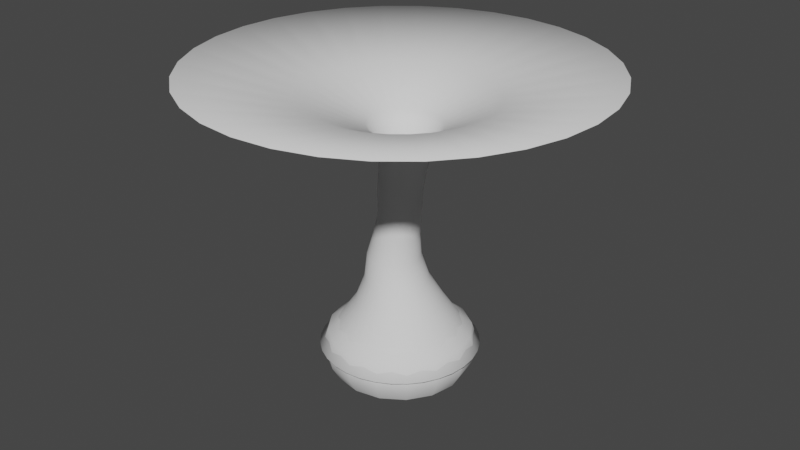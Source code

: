 # Source: TornadoMesh2.blend  (saved by Blender 3.5.10; exported with 4.5.12 LTS)
import bpy
from mathutils import Matrix  # noqa: F401  (used for matrix-valued properties, if any)

bpy.ops.wm.read_factory_settings(use_empty=True)
scene = bpy.context.scene
scene.name = 'Scene'

# ---- collections
col_collection = bpy.data.collections.new('Collection'); scene.collection.children.link(col_collection)

# ---- world
world_world = bpy.data.worlds.new('World'); scene.world = world_world
world_world.use_nodes = True; world_world.node_tree.nodes.clear()
_N = world_world.node_tree.nodes; _L = world_world.node_tree.links
n0 = _N.new('ShaderNodeOutputWorld'); n0.name = 'World Output'; n0.location = (300, 300)
n1 = _N.new('ShaderNodeBackground'); n1.name = 'Background'; n1.location = (10, 300)
n1.inputs[0].default_value = (0.05088, 0.05088, 0.05088, 1.0)
_L.new(n1.outputs[0], n0.inputs[0])
n0.is_active_output = True
world_world.color = (0.05088, 0.05088, 0.05088)
world_world.use_sun_shadow = False
world_world.sun_shadow_jitter_overblur = 0.0

# ---- meshes
me_cylinder = bpy.data.meshes.new('Cylinder')
me_cylinder.from_pydata([(-2.506e-08, 3.119, -0.001557), (-5.052e-08, 7.893, 11.0), (0.6085, 3.059, -0.001557), (1.54, 7.741, 11.0), (1.194, 2.882, -0.001557), (3.02, 7.292, 11.0), (1.733, 2.594, -0.001557), (4.385, 6.563, 11.0), (2.206, 2.206, -0.001557), (5.581, 5.581, 11.0), (2.594, 1.733, -0.001557), (6.563, 4.385, 11.0), (2.882, 1.194, -0.001557), (7.292, 3.02, 11.0), (3.059, 0.6085, -0.001557), (7.741, 1.54, 11.0), (3.119, -3.211e-08, -0.001557), (7.893, -1.49e-08, 11.0), (3.059, -0.6085, -0.001557), (7.741, -1.54, 11.0), (2.882, -1.194, -0.001557), (7.292, -3.02, 11.0), (2.594, -1.733, -0.001557), (6.563, -4.385, 11.0), (2.206, -2.206, -0.001557), (5.581, -5.581, 11.0), (1.733, -2.594, -0.001557), (4.385, -6.563, 11.0), (1.194, -2.882, -0.001557), (3.02, -7.292, 11.0), (0.6085, -3.059, -0.001557), (1.54, -7.741, 11.0), (-2.506e-08, -3.119, -0.001557), (-5.052e-08, -7.893, 11.0), (-0.6085, -3.059, -0.001557), (-1.54, -7.741, 11.0), (-1.194, -2.882, -0.001557), (-3.02, -7.292, 11.0), (-1.733, -2.594, -0.001557), (-4.385, -6.563, 11.0), (-2.206, -2.206, -0.001557), (-5.581, -5.581, 11.0), (-2.594, -1.733, -0.001557), (-6.563, -4.385, 11.0), (-2.882, -1.194, -0.001557), (-7.292, -3.02, 11.0), (-3.059, -0.6085, -0.001557), (-7.741, -1.54, 11.0), (-3.119, -3.211e-08, -0.001557), (-7.893, -1.49e-08, 11.0), (-3.059, 0.6085, -0.001557), (-7.741, 1.54, 11.0), (-2.882, 1.194, -0.001557), (-7.292, 3.02, 11.0), (-2.594, 1.733, -0.001557), (-6.563, 4.385, 11.0), (-2.206, 2.206, -0.001557), (-5.581, 5.581, 11.0), (-1.733, 2.594, -0.001557), (-4.385, 6.563, 11.0), (-1.194, 2.882, -0.001557), (-3.02, 7.292, 11.0), (-0.6085, 3.059, -0.001557), (-1.54, 7.741, 11.0), (-0.1499, 1.245, 2.75), (-0.002279, 0.8182, 5.5), (0.263, 1.0, 8.25), (0.458, 0.9808, 8.25), (0.1573, 0.8025, 5.5), (0.09295, 1.221, 2.75), (0.6456, 0.9239, 8.25), (0.3108, 0.7559, 5.5), (0.3265, 1.15, 2.75), (0.8185, 0.8315, 8.25), (0.4523, 0.6803, 5.5), (0.5417, 1.035, 2.75), (0.9701, 0.7071, 8.25), (0.5763, 0.5785, 5.5), (0.7304, 0.8803, 2.75), (1.094, 0.5556, 8.25), (0.678, 0.4546, 5.5), (0.8852, 0.6917, 2.75), (1.187, 0.3827, 8.25), (0.7536, 0.3131, 5.5), (1.0, 0.4764, 2.75), (1.244, 0.1951, 8.25), (0.8002, 0.1596, 5.5), (1.071, 0.2429, 2.75), (1.263, 0.0, 8.25), (0.8159, 2.709e-09, 5.5), (1.095, -3.651e-09, 2.75), (1.244, -0.1951, 8.25), (0.8002, -0.1596, 5.5), (1.071, -0.2429, 2.75), (1.187, -0.3827, 8.25), (0.7536, -0.3131, 5.5), (1.0, -0.4764, 2.75), (1.094, -0.5556, 8.25), (0.678, -0.4546, 5.5), (0.8852, -0.6917, 2.75), (0.9701, -0.7071, 8.25), (0.5763, -0.5785, 5.5), (0.7304, -0.8803, 2.75), (0.8185, -0.8315, 8.25), (0.4523, -0.6803, 5.5), (0.5417, -1.035, 2.75), (0.6456, -0.9239, 8.25), (0.3108, -0.7559, 5.5), (0.3265, -1.15, 2.75), (0.458, -0.9808, 8.25), (0.1573, -0.8025, 5.5), (0.09295, -1.221, 2.75), (0.263, -1.0, 8.25), (-0.002279, -0.8182, 5.5), (-0.1499, -1.245, 2.75), (0.06786, -0.9808, 8.25), (-0.1619, -0.8025, 5.5), (-0.3928, -1.221, 2.75), (-0.1197, -0.9239, 8.25), (-0.3154, -0.7559, 5.5), (-0.6264, -1.15, 2.75), (-0.2926, -0.8315, 8.25), (-0.4568, -0.6803, 5.5), (-0.8416, -1.035, 2.75), (-0.4442, -0.7071, 8.25), (-0.5808, -0.5785, 5.5), (-1.03, -0.8803, 2.75), (-0.5685, -0.5556, 8.25), (-0.6826, -0.4546, 5.5), (-1.185, -0.6917, 2.75), (-0.6609, -0.3827, 8.25), (-0.7582, -0.3131, 5.5), (-1.3, -0.4764, 2.75), (-0.7178, -0.1951, 8.25), (-0.8047, -0.1596, 5.5), (-1.371, -0.2429, 2.75), (-0.737, 0.0, 8.25), (-0.8205, 2.709e-09, 5.5), (-1.395, -3.651e-09, 2.75), (-0.7178, 0.1951, 8.25), (-0.8047, 0.1596, 5.5), (-1.371, 0.2429, 2.75), (-0.6609, 0.3827, 8.25), (-0.7582, 0.3131, 5.5), (-1.3, 0.4764, 2.75), (-0.5685, 0.5556, 8.25), (-0.6826, 0.4546, 5.5), (-1.185, 0.6917, 2.75), (-0.4442, 0.7071, 8.25), (-0.5808, 0.5785, 5.5), (-1.03, 0.8803, 2.75), (-0.2926, 0.8315, 8.25), (-0.4568, 0.6803, 5.5), (-0.8416, 1.035, 2.75), (-0.1197, 0.9239, 8.25), (-0.3154, 0.7559, 5.5), (-0.6264, 1.15, 2.75), (0.06786, 0.9808, 8.25), (-0.1619, 0.8025, 5.5), (-0.3928, 1.221, 2.75), (0.1591, 1.402, 9.027), (0.0002811, 3.647, 10.08), (0.7117, 3.577, 10.08), (0.4361, 1.386, 9.018), (1.396, 3.369, 10.08), (0.7054, 1.314, 9.012), (2.026, 3.032, 10.08), (0.9586, 1.191, 9.004), (2.579, 2.579, 10.08), (1.185, 1.021, 8.995), (3.032, 2.026, 10.08), (1.373, 0.807, 8.989), (3.369, 1.396, 10.08), (1.514, 0.5584, 8.984), (3.577, 0.7115, 10.08), (1.601, 0.2855, 8.981), (3.647, -3.7e-08, 10.08), (1.631, -8.523e-09, 8.98), (3.577, -0.7115, 10.08), (1.601, -0.2855, 8.981), (3.369, -1.396, 10.08), (1.514, -0.5584, 8.984), (3.032, -2.026, 10.08), (1.373, -0.807, 8.989), (2.579, -2.579, 10.08), (1.185, -1.021, 8.995), (2.026, -3.032, 10.08), (0.9586, -1.191, 9.004), (1.396, -3.369, 10.08), (0.7054, -1.314, 9.012), (0.7117, -3.577, 10.08), (0.4361, -1.386, 9.018), (0.0002811, -3.647, 10.08), (0.1591, -1.402, 9.027), (-0.7112, -3.577, 10.08), (-0.1134, -1.362, 9.037), (-1.395, -3.369, 10.08), (-0.3699, -1.269, 9.048), (-2.026, -3.032, 10.08), (-0.6001, -1.129, 9.06), (-2.578, -2.579, 10.08), (-0.7992, -0.9519, 9.069), (-3.032, -2.026, 10.08), (-0.9607, -0.7433, 9.075), (-3.369, -1.396, 10.08), (-1.079, -0.5097, 9.08), (-3.576, -0.7115, 10.08), (-1.152, -0.2591, 9.083), (-3.647, -3.7e-08, 10.08), (-1.176, -6.668e-09, 9.084), (-3.576, 0.7115, 10.08), (-1.152, 0.2591, 9.083), (-3.369, 1.396, 10.08), (-1.079, 0.5097, 9.08), (-3.032, 2.026, 10.08), (-0.9607, 0.7433, 9.075), (-2.578, 2.579, 10.08), (-0.7992, 0.9519, 9.069), (-2.026, 3.032, 10.08), (-0.6001, 1.129, 9.06), (-1.395, 3.369, 10.08), (-0.3699, 1.269, 9.048), (-0.7112, 3.577, 10.08), (-0.1134, 1.362, 9.037), (0.005114, 0.8441, 6.47), (0.1311, 0.8847, 7.28), (0.3037, 0.8677, 7.28), (0.1698, 0.8278, 6.47), (0.4696, 0.8173, 7.28), (0.3281, 0.7798, 6.47), (0.6226, 0.7356, 7.28), (0.474, 0.7018, 6.47), (0.7566, 0.6256, 7.28), (0.6019, 0.5968, 6.47), (0.8667, 0.4915, 7.28), (0.7069, 0.4689, 6.47), (0.9484, 0.3386, 7.28), (0.7849, 0.323, 6.47), (0.9988, 0.1726, 7.28), (0.8329, 0.1647, 6.47), (1.016, 2.148e-10, 7.28), (0.8492, 2.206e-12, 6.47), (0.9988, -0.1726, 7.28), (0.8329, -0.1647, 6.47), (0.9484, -0.3386, 7.28), (0.7849, -0.323, 6.47), (0.8667, -0.4915, 7.28), (0.7069, -0.4689, 6.47), (0.7566, -0.6256, 7.28), (0.6019, -0.5968, 6.47), (0.6226, -0.7356, 7.28), (0.474, -0.7018, 6.47), (0.4696, -0.8173, 7.28), (0.3281, -0.7798, 6.47), (0.3037, -0.8677, 7.28), (0.1698, -0.8278, 6.47), (0.1311, -0.8847, 7.28), (0.005114, -0.8441, 6.47), (-0.04152, -0.8677, 7.28), (-0.1596, -0.8278, 6.47), (-0.2075, -0.8173, 7.28), (-0.3179, -0.7798, 6.47), (-0.3604, -0.7356, 7.28), (-0.4638, -0.7018, 6.47), (-0.4945, -0.6256, 7.28), (-0.5917, -0.5968, 6.47), (-0.6045, -0.4915, 7.28), (-0.6967, -0.4689, 6.47), (-0.6863, -0.3386, 7.28), (-0.7747, -0.323, 6.47), (-0.7366, -0.1726, 7.28), (-0.8227, -0.1647, 6.47), (-0.7536, 2.148e-10, 7.28), (-0.8389, 2.206e-12, 6.47), (-0.7366, 0.1726, 7.28), (-0.8227, 0.1647, 6.47), (-0.6863, 0.3386, 7.28), (-0.7747, 0.323, 6.47), (-0.6045, 0.4915, 7.28), (-0.6967, 0.4689, 6.47), (-0.4945, 0.6256, 7.28), (-0.5917, 0.5968, 6.47), (-0.3604, 0.7356, 7.28), (-0.4638, 0.7018, 6.47), (-0.2075, 0.8173, 7.28), (-0.3179, 0.7798, 6.47), (-0.04152, 0.8677, 7.28), (-0.1596, 0.8278, 6.47), (-0.2849, 1.036, 3.667), (-0.1523, 0.8847, 4.583), (0.02026, 0.8677, 4.583), (-0.08268, 1.016, 3.667), (0.1862, 0.8174, 4.583), (0.1117, 0.9575, 3.667), (0.3392, 0.7356, 4.583), (0.2909, 0.8617, 3.667), (0.4733, 0.6256, 4.583), (0.4479, 0.7328, 3.667), (0.5833, 0.4915, 4.583), (0.5768, 0.5758, 3.667), (0.665, 0.3386, 4.583), (0.6726, 0.3966, 3.667), (0.7154, 0.1726, 4.583), (0.7316, 0.2022, 3.667), (0.7324, 1.743e-09, 4.583), (0.7515, 1.381e-09, 3.667), (0.7154, -0.1726, 4.583), (0.7316, -0.2022, 3.667), (0.665, -0.3386, 4.583), (0.6726, -0.3966, 3.667), (0.5833, -0.4915, 4.583), (0.5768, -0.5758, 3.667), (0.4733, -0.6256, 4.583), (0.4479, -0.7328, 3.667), (0.3392, -0.7356, 4.583), (0.2909, -0.8617, 3.667), (0.1862, -0.8174, 4.583), (0.1117, -0.9575, 3.667), (0.02026, -0.8677, 4.583), (-0.08268, -1.016, 3.667), (-0.1523, -0.8847, 4.583), (-0.2849, -1.036, 3.667), (-0.3249, -0.8677, 4.583), (-0.487, -1.016, 3.667), (-0.4909, -0.8174, 4.583), (-0.6815, -0.9575, 3.667), (-0.6439, -0.7356, 4.583), (-0.8606, -0.8617, 3.667), (-0.7779, -0.6256, 4.583), (-1.018, -0.7328, 3.667), (-0.888, -0.4915, 4.583), (-1.147, -0.5758, 3.667), (-0.9697, -0.3386, 4.583), (-1.242, -0.3966, 3.667), (-1.02, -0.1726, 4.583), (-1.301, -0.2022, 3.667), (-1.037, 1.743e-09, 4.583), (-1.321, 1.381e-09, 3.667), (-1.02, 0.1726, 4.583), (-1.301, 0.2022, 3.667), (-0.9697, 0.3386, 4.583), (-1.242, 0.3966, 3.667), (-0.888, 0.4915, 4.583), (-1.147, 0.5758, 3.667), (-0.7779, 0.6256, 4.583), (-1.018, 0.7328, 3.667), (-0.6439, 0.7356, 4.583), (-0.8606, 0.8617, 3.667), (-0.4909, 0.8174, 4.583), (-0.6815, 0.9575, 3.667), (-0.3249, 0.8677, 4.583), (-0.487, 1.016, 3.667), (0.3341, 1.68, 1.835), (0.4531, 2.278, 0.929), (0.6554, 1.582, 1.835), (0.8888, 2.146, 0.929), (0.9515, 1.424, 1.835), (1.29, 1.931, 0.929), (1.211, 1.211, 1.835), (1.642, 1.642, 0.929), (1.424, 0.9515, 1.835), (1.931, 1.29, 0.929), (1.582, 0.6554, 1.835), (2.146, 0.8888, 0.929), (1.68, 0.3341, 1.835), (2.278, 0.4531, 0.929), (1.713, -1.032e-08, 1.835), (2.322, -2.021e-08, 0.929), (1.68, -0.3341, 1.835), (2.278, -0.4531, 0.929), (1.582, -0.6554, 1.835), (2.146, -0.8888, 0.929), (1.424, -0.9515, 1.835), (1.931, -1.29, 0.929), (1.211, -1.211, 1.835), (1.642, -1.642, 0.929), (0.9515, -1.424, 1.835), (1.29, -1.931, 0.929), (0.6554, -1.582, 1.835), (0.8888, -2.146, 0.929), (0.3341, -1.68, 1.835), (0.4531, -2.278, 0.929), (-1.187e-08, -1.713, 1.835), (-1.838e-08, -2.322, 0.929), (-0.3341, -1.68, 1.835), (-0.4531, -2.278, 0.929), (-0.6554, -1.582, 1.835), (-0.8888, -2.146, 0.929), (-0.9515, -1.424, 1.835), (-1.29, -1.931, 0.929), (-1.211, -1.211, 1.835), (-1.642, -1.642, 0.929), (-1.424, -0.9515, 1.835), (-1.931, -1.29, 0.929), (-1.582, -0.6554, 1.835), (-2.146, -0.8888, 0.929), (-1.68, -0.3341, 1.835), (-2.278, -0.4531, 0.929), (-1.713, -1.032e-08, 1.835), (-2.322, -2.021e-08, 0.929), (-1.68, 0.3341, 1.835), (-2.278, 0.4531, 0.929), (-1.582, 0.6554, 1.835), (-2.146, 0.8888, 0.929), (-1.424, 0.9515, 1.835), (-1.931, 1.29, 0.929), (-1.211, 1.211, 1.835), (-1.642, 1.642, 0.929), (-0.9515, 1.424, 1.835), (-1.29, 1.931, 0.929), (-0.6554, 1.582, 1.835), (-0.8888, 2.146, 0.929), (-0.3341, 1.68, 1.835), (-0.4531, 2.278, 0.929), (-1.838e-08, 2.322, 0.929), (-1.187e-08, 1.713, 1.835)], [], [(161, 1, 3, 162), (162, 3, 5, 164), (164, 5, 7, 166), (166, 7, 9, 168), (168, 9, 11, 170), (170, 11, 13, 172), (172, 13, 15, 174), (174, 15, 17, 176), (176, 17, 19, 178), (178, 19, 21, 180), (180, 21, 23, 182), (182, 23, 25, 184), (184, 25, 27, 186), (186, 27, 29, 188), (188, 29, 31, 190), (190, 31, 33, 192), (192, 33, 35, 194), (194, 35, 37, 196), (196, 37, 39, 198), (198, 39, 41, 200), (200, 41, 43, 202), (202, 43, 45, 204), (204, 45, 47, 206), (206, 47, 49, 208), (208, 49, 51, 210), (210, 51, 53, 212), (212, 53, 55, 214), (214, 55, 57, 216), (216, 57, 59, 218), (218, 59, 61, 220), (220, 61, 63, 222), (222, 63, 1, 161), (412, 159, 64, 415), (350, 158, 65, 289), (286, 157, 66, 225), (410, 156, 159, 412), (348, 155, 158, 350), (284, 154, 157, 286), (408, 153, 156, 410), (346, 152, 155, 348), (282, 151, 154, 284), (406, 150, 153, 408), (344, 149, 152, 346), (280, 148, 151, 282), (404, 147, 150, 406), (342, 146, 149, 344), (278, 145, 148, 280), (402, 144, 147, 404), (340, 143, 146, 342), (276, 142, 145, 278), (400, 141, 144, 402), (338, 140, 143, 340), (274, 139, 142, 276), (398, 138, 141, 400), (336, 137, 140, 338), (272, 136, 139, 274), (396, 135, 138, 398), (334, 134, 137, 336), (270, 133, 136, 272), (394, 132, 135, 396), (332, 131, 134, 334), (268, 130, 133, 270), (392, 129, 132, 394), (330, 128, 131, 332), (266, 127, 130, 268), (390, 126, 129, 392), (328, 125, 128, 330), (264, 124, 127, 266), (388, 123, 126, 390), (326, 122, 125, 328), (262, 121, 124, 264), (386, 120, 123, 388), (324, 119, 122, 326), (260, 118, 121, 262), (384, 117, 120, 386), (322, 116, 119, 324), (258, 115, 118, 260), (382, 114, 117, 384), (320, 113, 116, 322), (256, 112, 115, 258), (380, 111, 114, 382), (318, 110, 113, 320), (254, 109, 112, 256), (378, 108, 111, 380), (316, 107, 110, 318), (252, 106, 109, 254), (376, 105, 108, 378), (314, 104, 107, 316), (250, 103, 106, 252), (374, 102, 105, 376), (312, 101, 104, 314), (248, 100, 103, 250), (372, 99, 102, 374), (310, 98, 101, 312), (246, 97, 100, 248), (370, 96, 99, 372), (308, 95, 98, 310), (244, 94, 97, 246), (368, 93, 96, 370), (306, 92, 95, 308), (242, 91, 94, 244), (366, 90, 93, 368), (304, 89, 92, 306), (240, 88, 91, 242), (364, 87, 90, 366), (302, 86, 89, 304), (238, 85, 88, 240), (362, 84, 87, 364), (300, 83, 86, 302), (236, 82, 85, 238), (360, 81, 84, 362), (298, 80, 83, 300), (234, 79, 82, 236), (358, 78, 81, 360), (296, 77, 80, 298), (232, 76, 79, 234), (356, 75, 78, 358), (294, 74, 77, 296), (230, 73, 76, 232), (354, 72, 75, 356), (292, 71, 74, 294), (228, 70, 73, 230), (352, 69, 72, 354), (290, 68, 71, 292), (226, 67, 70, 228), (415, 64, 69, 352), (289, 65, 68, 290), (225, 66, 67, 226), (157, 223, 160, 66), (223, 222, 161, 160), (154, 221, 223, 157), (221, 220, 222, 223), (151, 219, 221, 154), (219, 218, 220, 221), (148, 217, 219, 151), (217, 216, 218, 219), (145, 215, 217, 148), (215, 214, 216, 217), (142, 213, 215, 145), (213, 212, 214, 215), (139, 211, 213, 142), (211, 210, 212, 213), (136, 209, 211, 139), (209, 208, 210, 211), (133, 207, 209, 136), (207, 206, 208, 209), (130, 205, 207, 133), (205, 204, 206, 207), (127, 203, 205, 130), (203, 202, 204, 205), (124, 201, 203, 127), (201, 200, 202, 203), (121, 199, 201, 124), (199, 198, 200, 201), (118, 197, 199, 121), (197, 196, 198, 199), (115, 195, 197, 118), (195, 194, 196, 197), (112, 193, 195, 115), (193, 192, 194, 195), (109, 191, 193, 112), (191, 190, 192, 193), (106, 189, 191, 109), (189, 188, 190, 191), (103, 187, 189, 106), (187, 186, 188, 189), (100, 185, 187, 103), (185, 184, 186, 187), (97, 183, 185, 100), (183, 182, 184, 185), (94, 181, 183, 97), (181, 180, 182, 183), (91, 179, 181, 94), (179, 178, 180, 181), (88, 177, 179, 91), (177, 176, 178, 179), (85, 175, 177, 88), (175, 174, 176, 177), (82, 173, 175, 85), (173, 172, 174, 175), (79, 171, 173, 82), (171, 170, 172, 173), (76, 169, 171, 79), (169, 168, 170, 171), (73, 167, 169, 76), (167, 166, 168, 169), (70, 165, 167, 73), (165, 164, 166, 167), (67, 163, 165, 70), (163, 162, 164, 165), (66, 160, 163, 67), (160, 161, 162, 163), (65, 224, 227, 68), (224, 225, 226, 227), (68, 227, 229, 71), (227, 226, 228, 229), (71, 229, 231, 74), (229, 228, 230, 231), (74, 231, 233, 77), (231, 230, 232, 233), (77, 233, 235, 80), (233, 232, 234, 235), (80, 235, 237, 83), (235, 234, 236, 237), (83, 237, 239, 86), (237, 236, 238, 239), (86, 239, 241, 89), (239, 238, 240, 241), (89, 241, 243, 92), (241, 240, 242, 243), (92, 243, 245, 95), (243, 242, 244, 245), (95, 245, 247, 98), (245, 244, 246, 247), (98, 247, 249, 101), (247, 246, 248, 249), (101, 249, 251, 104), (249, 248, 250, 251), (104, 251, 253, 107), (251, 250, 252, 253), (107, 253, 255, 110), (253, 252, 254, 255), (110, 255, 257, 113), (255, 254, 256, 257), (113, 257, 259, 116), (257, 256, 258, 259), (116, 259, 261, 119), (259, 258, 260, 261), (119, 261, 263, 122), (261, 260, 262, 263), (122, 263, 265, 125), (263, 262, 264, 265), (125, 265, 267, 128), (265, 264, 266, 267), (128, 267, 269, 131), (267, 266, 268, 269), (131, 269, 271, 134), (269, 268, 270, 271), (134, 271, 273, 137), (271, 270, 272, 273), (137, 273, 275, 140), (273, 272, 274, 275), (140, 275, 277, 143), (275, 274, 276, 277), (143, 277, 279, 146), (277, 276, 278, 279), (146, 279, 281, 149), (279, 278, 280, 281), (149, 281, 283, 152), (281, 280, 282, 283), (152, 283, 285, 155), (283, 282, 284, 285), (155, 285, 287, 158), (285, 284, 286, 287), (158, 287, 224, 65), (287, 286, 225, 224), (64, 288, 291, 69), (288, 289, 290, 291), (69, 291, 293, 72), (291, 290, 292, 293), (72, 293, 295, 75), (293, 292, 294, 295), (75, 295, 297, 78), (295, 294, 296, 297), (78, 297, 299, 81), (297, 296, 298, 299), (81, 299, 301, 84), (299, 298, 300, 301), (84, 301, 303, 87), (301, 300, 302, 303), (87, 303, 305, 90), (303, 302, 304, 305), (90, 305, 307, 93), (305, 304, 306, 307), (93, 307, 309, 96), (307, 306, 308, 309), (96, 309, 311, 99), (309, 308, 310, 311), (99, 311, 313, 102), (311, 310, 312, 313), (102, 313, 315, 105), (313, 312, 314, 315), (105, 315, 317, 108), (315, 314, 316, 317), (108, 317, 319, 111), (317, 316, 318, 319), (111, 319, 321, 114), (319, 318, 320, 321), (114, 321, 323, 117), (321, 320, 322, 323), (117, 323, 325, 120), (323, 322, 324, 325), (120, 325, 327, 123), (325, 324, 326, 327), (123, 327, 329, 126), (327, 326, 328, 329), (126, 329, 331, 129), (329, 328, 330, 331), (129, 331, 333, 132), (331, 330, 332, 333), (132, 333, 335, 135), (333, 332, 334, 335), (135, 335, 337, 138), (335, 334, 336, 337), (138, 337, 339, 141), (337, 336, 338, 339), (141, 339, 341, 144), (339, 338, 340, 341), (144, 341, 343, 147), (341, 340, 342, 343), (147, 343, 345, 150), (343, 342, 344, 345), (150, 345, 347, 153), (345, 344, 346, 347), (153, 347, 349, 156), (347, 346, 348, 349), (156, 349, 351, 159), (349, 348, 350, 351), (159, 351, 288, 64), (351, 350, 289, 288), (0, 414, 353, 2), (414, 415, 352, 353), (2, 353, 355, 4), (353, 352, 354, 355), (4, 355, 357, 6), (355, 354, 356, 357), (6, 357, 359, 8), (357, 356, 358, 359), (8, 359, 361, 10), (359, 358, 360, 361), (10, 361, 363, 12), (361, 360, 362, 363), (12, 363, 365, 14), (363, 362, 364, 365), (14, 365, 367, 16), (365, 364, 366, 367), (16, 367, 369, 18), (367, 366, 368, 369), (18, 369, 371, 20), (369, 368, 370, 371), (20, 371, 373, 22), (371, 370, 372, 373), (22, 373, 375, 24), (373, 372, 374, 375), (24, 375, 377, 26), (375, 374, 376, 377), (26, 377, 379, 28), (377, 376, 378, 379), (28, 379, 381, 30), (379, 378, 380, 381), (30, 381, 383, 32), (381, 380, 382, 383), (32, 383, 385, 34), (383, 382, 384, 385), (34, 385, 387, 36), (385, 384, 386, 387), (36, 387, 389, 38), (387, 386, 388, 389), (38, 389, 391, 40), (389, 388, 390, 391), (40, 391, 393, 42), (391, 390, 392, 393), (42, 393, 395, 44), (393, 392, 394, 395), (44, 395, 397, 46), (395, 394, 396, 397), (46, 397, 399, 48), (397, 396, 398, 399), (48, 399, 401, 50), (399, 398, 400, 401), (50, 401, 403, 52), (401, 400, 402, 403), (52, 403, 405, 54), (403, 402, 404, 405), (54, 405, 407, 56), (405, 404, 406, 407), (56, 407, 409, 58), (407, 406, 408, 409), (58, 409, 411, 60), (409, 408, 410, 411), (60, 411, 413, 62), (411, 410, 412, 413), (62, 413, 414, 0), (413, 412, 415, 414)])
me_cylinder.polygons.foreach_set('use_smooth', [True] * 384)
_uv = me_cylinder.uv_layers.new(name='UVMap')
_uv.uv.foreach_set('vector', [1.0, 0.9167, 1.0, 1.0, 0.9688, 1.0, 0.9687, 0.9167, 0.9687, 0.9167, 0.9688, 1.0, 0.9375, 1.0, 0.9375, 0.9167, 0.9375, 0.9167, 0.9375, 1.0, 0.9062, 1.0, 0.9062, 0.9167, 0.9062, 0.9167, 0.9062, 1.0, 0.875, 1.0, 0.875, 0.9167, 0.875, 0.9167, 0.875, 1.0, 0.8438, 1.0, 0.8437, 0.9167, 0.8437, 0.9167, 0.8438, 1.0, 0.8125, 1.0, 0.8125, 0.9167, 0.8125, 0.9167, 0.8125, 1.0, 0.7812, 1.0, 0.7812, 0.9167, 0.7812, 0.9167, 0.7812, 1.0, 0.75, 1.0, 0.75, 0.9167, 0.75, 0.9167, 0.75, 1.0, 0.7188, 1.0, 0.7187, 0.9167, 0.7187, 0.9167, 0.7188, 1.0, 0.6875, 1.0, 0.6875, 0.9167, 0.6875, 0.9167, 0.6875, 1.0, 0.6562, 1.0, 0.6562, 0.9167, 0.6562, 0.9167, 0.6562, 1.0, 0.625, 1.0, 0.625, 0.9167, 0.625, 0.9167, 0.625, 1.0, 0.5938, 1.0, 0.5937, 0.9167, 0.5937, 0.9167, 0.5938, 1.0, 0.5625, 1.0, 0.5625, 0.9167, 0.5625, 0.9167, 0.5625, 1.0, 0.5312, 1.0, 0.5312, 0.9167, 0.5312, 0.9167, 0.5312, 1.0, 0.5, 1.0, 0.5, 0.9167, 0.5, 0.9167, 0.5, 1.0, 0.4688, 1.0, 0.4687, 0.9167, 0.4687, 0.9167, 0.4688, 1.0, 0.4375, 1.0, 0.4375, 0.9167, 0.4375, 0.9167, 0.4375, 1.0, 0.4062, 1.0, 0.4062, 0.9167, 0.4062, 0.9167, 0.4062, 1.0, 0.375, 1.0, 0.375, 0.9167, 0.375, 0.9167, 0.375, 1.0, 0.3438, 1.0, 0.3437, 0.9167, 0.3437, 0.9167, 0.3438, 1.0, 0.3125, 1.0, 0.3125, 0.9167, 0.3125, 0.9167, 0.3125, 1.0, 0.2812, 1.0, 0.2812, 0.9167, 0.2812, 0.9167, 0.2812, 1.0, 0.25, 1.0, 0.25, 0.9167, 0.25, 0.9167, 0.25, 1.0, 0.2188, 1.0, 0.2187, 0.9167, 0.2187, 0.9167, 0.2188, 1.0, 0.1875, 1.0, 0.1875, 0.9167, 0.1875, 0.9167, 0.1875, 1.0, 0.1562, 1.0, 0.1562, 0.9167, 0.1562, 0.9167, 0.1562, 1.0, 0.125, 1.0, 0.125, 0.9167, 0.125, 0.9167, 0.125, 1.0, 0.09375, 1.0, 0.09375, 0.9167, 0.09375, 0.9167, 0.09375, 1.0, 0.0625, 1.0, 0.0625, 0.9167, 0.0625, 0.9167, 0.0625, 1.0, 0.03125, 1.0, 0.03125, 0.9167, 0.03125, 0.9167, 0.03125, 1.0, 0.0, 1.0, 0.0, 0.9167, 0.03125, 0.1667, 0.03125, 0.25, 0.0, 0.25, 0.0, 0.1667, 0.03125, 0.4167, 0.03125, 0.5, 0.0, 0.5, 0.0, 0.4167, 0.03125, 0.6667, 0.03125, 0.75, 0.0, 0.75, 0.0, 0.6667, 0.0625, 0.1667, 0.0625, 0.25, 0.03125, 0.25, 0.03125, 0.1667, 0.0625, 0.4167, 0.0625, 0.5, 0.03125, 0.5, 0.03125, 0.4167, 0.0625, 0.6667, 0.0625, 0.75, 0.03125, 0.75, 0.03125, 0.6667, 0.09375, 0.1667, 0.09375, 0.25, 0.0625, 0.25, 0.0625, 0.1667, 0.09375, 0.4167, 0.09375, 0.5, 0.0625, 0.5, 0.0625, 0.4167, 0.09375, 0.6667, 0.09375, 0.75, 0.0625, 0.75, 0.0625, 0.6667, 0.125, 0.1667, 0.125, 0.25, 0.09375, 0.25, 0.09375, 0.1667, 0.125, 0.4167, 0.125, 0.5, 0.09375, 0.5, 0.09375, 0.4167, 0.125, 0.6667, 0.125, 0.75, 0.09375, 0.75, 0.09375, 0.6667, 0.1562, 0.1667, 0.1562, 0.25, 0.125, 0.25, 0.125, 0.1667, 0.1563, 0.4167, 0.1562, 0.5, 0.125, 0.5, 0.125, 0.4167, 0.1562, 0.6667, 0.1562, 0.75, 0.125, 0.75, 0.125, 0.6667, 0.1875, 0.1667, 0.1875, 0.25, 0.1562, 0.25, 0.1562, 0.1667, 0.1875, 0.4167, 0.1875, 0.5, 0.1562, 0.5, 0.1563, 0.4167, 0.1875, 0.6667, 0.1875, 0.75, 0.1562, 0.75, 0.1562, 0.6667, 0.2188, 0.1667, 0.2188, 0.25, 0.1875, 0.25, 0.1875, 0.1667, 0.2188, 0.4167, 0.2188, 0.5, 0.1875, 0.5, 0.1875, 0.4167, 0.2188, 0.6667, 0.2188, 0.75, 0.1875, 0.75, 0.1875, 0.6667, 0.25, 0.1667, 0.25, 0.25, 0.2188, 0.25, 0.2188, 0.1667, 0.25, 0.4167, 0.25, 0.5, 0.2188, 0.5, 0.2188, 0.4167, 0.25, 0.6667, 0.25, 0.75, 0.2188, 0.75, 0.2188, 0.6667, 0.2812, 0.1667, 0.2812, 0.25, 0.25, 0.25, 0.25, 0.1667, 0.2813, 0.4167, 0.2812, 0.5, 0.25, 0.5, 0.25, 0.4167, 0.2812, 0.6667, 0.2812, 0.75, 0.25, 0.75, 0.25, 0.6667, 0.3125, 0.1667, 0.3125, 0.25, 0.2812, 0.25, 0.2812, 0.1667, 0.3125, 0.4167, 0.3125, 0.5, 0.2812, 0.5, 0.2813, 0.4167, 0.3125, 0.6667, 0.3125, 0.75, 0.2812, 0.75, 0.2812, 0.6667, 0.3438, 0.1667, 0.3438, 0.25, 0.3125, 0.25, 0.3125, 0.1667, 0.3438, 0.4167, 0.3438, 0.5, 0.3125, 0.5, 0.3125, 0.4167, 0.3438, 0.6667, 0.3438, 0.75, 0.3125, 0.75, 0.3125, 0.6667, 0.375, 0.1667, 0.375, 0.25, 0.3438, 0.25, 0.3438, 0.1667, 0.375, 0.4167, 0.375, 0.5, 0.3438, 0.5, 0.3438, 0.4167, 0.375, 0.6667, 0.375, 0.75, 0.3438, 0.75, 0.3438, 0.6667, 0.4062, 0.1667, 0.4062, 0.25, 0.375, 0.25, 0.375, 0.1667, 0.4063, 0.4167, 0.4062, 0.5, 0.375, 0.5, 0.375, 0.4167, 0.4062, 0.6667, 0.4062, 0.75, 0.375, 0.75, 0.375, 0.6667, 0.4375, 0.1667, 0.4375, 0.25, 0.4062, 0.25, 0.4062, 0.1667, 0.4375, 0.4167, 0.4375, 0.5, 0.4062, 0.5, 0.4063, 0.4167, 0.4375, 0.6667, 0.4375, 0.75, 0.4062, 0.75, 0.4062, 0.6667, 0.4687, 0.1667, 0.4688, 0.25, 0.4375, 0.25, 0.4375, 0.1667, 0.4688, 0.4167, 0.4687, 0.5, 0.4375, 0.5, 0.4375, 0.4167, 0.4687, 0.6667, 0.4688, 0.75, 0.4375, 0.75, 0.4375, 0.6667, 0.5, 0.1667, 0.5, 0.25, 0.4688, 0.25, 0.4687, 0.1667, 0.5, 0.4167, 0.5, 0.5, 0.4687, 0.5, 0.4688, 0.4167, 0.5, 0.6667, 0.5, 0.75, 0.4688, 0.75, 0.4687, 0.6667, 0.5312, 0.1667, 0.5312, 0.25, 0.5, 0.25, 0.5, 0.1667, 0.5312, 0.4167, 0.5312, 0.5, 0.5, 0.5, 0.5, 0.4167, 0.5312, 0.6667, 0.5312, 0.75, 0.5, 0.75, 0.5, 0.6667, 0.5625, 0.1667, 0.5625, 0.25, 0.5312, 0.25, 0.5312, 0.1667, 0.5625, 0.4167, 0.5625, 0.5, 0.5312, 0.5, 0.5312, 0.4167, 0.5625, 0.6667, 0.5625, 0.75, 0.5312, 0.75, 0.5312, 0.6667, 0.5938, 0.1667, 0.5938, 0.25, 0.5625, 0.25, 0.5625, 0.1667, 0.5938, 0.4167, 0.5938, 0.5, 0.5625, 0.5, 0.5625, 0.4167, 0.5938, 0.6667, 0.5938, 0.75, 0.5625, 0.75, 0.5625, 0.6667, 0.625, 0.1667, 0.625, 0.25, 0.5938, 0.25, 0.5938, 0.1667, 0.625, 0.4167, 0.625, 0.5, 0.5938, 0.5, 0.5938, 0.4167, 0.625, 0.6667, 0.625, 0.75, 0.5938, 0.75, 0.5938, 0.6667, 0.6562, 0.1667, 0.6562, 0.25, 0.625, 0.25, 0.625, 0.1667, 0.6563, 0.4167, 0.6562, 0.5, 0.625, 0.5, 0.625, 0.4167, 0.6562, 0.6667, 0.6562, 0.75, 0.625, 0.75, 0.625, 0.6667, 0.6875, 0.1667, 0.6875, 0.25, 0.6562, 0.25, 0.6562, 0.1667, 0.6875, 0.4167, 0.6875, 0.5, 0.6562, 0.5, 0.6563, 0.4167, 0.6875, 0.6667, 0.6875, 0.75, 0.6562, 0.75, 0.6562, 0.6667, 0.7188, 0.1667, 0.7188, 0.25, 0.6875, 0.25, 0.6875, 0.1667, 0.7188, 0.4167, 0.7188, 0.5, 0.6875, 0.5, 0.6875, 0.4167, 0.7188, 0.6667, 0.7188, 0.75, 0.6875, 0.75, 0.6875, 0.6667, 0.75, 0.1667, 0.75, 0.25, 0.7188, 0.25, 0.7188, 0.1667, 0.75, 0.4167, 0.75, 0.5, 0.7188, 0.5, 0.7188, 0.4167, 0.75, 0.6667, 0.75, 0.75, 0.7188, 0.75, 0.7188, 0.6667, 0.7812, 0.1667, 0.7812, 0.25, 0.75, 0.25, 0.75, 0.1667, 0.7812, 0.4167, 0.7812, 0.5, 0.75, 0.5, 0.75, 0.4167, 0.7812, 0.6667, 0.7812, 0.75, 0.75, 0.75, 0.75, 0.6667, 0.8125, 0.1667, 0.8125, 0.25, 0.7812, 0.25, 0.7812, 0.1667, 0.8125, 0.4167, 0.8125, 0.5, 0.7812, 0.5, 0.7812, 0.4167, 0.8125, 0.6667, 0.8125, 0.75, 0.7812, 0.75, 0.7812, 0.6667, 0.8437, 0.1667, 0.8438, 0.25, 0.8125, 0.25, 0.8125, 0.1667, 0.8438, 0.4167, 0.8437, 0.5, 0.8125, 0.5, 0.8125, 0.4167, 0.8438, 0.6667, 0.8438, 0.75, 0.8125, 0.75, 0.8125, 0.6667, 0.875, 0.1667, 0.875, 0.25, 0.8438, 0.25, 0.8437, 0.1667, 0.875, 0.4167, 0.875, 0.5, 0.8437, 0.5, 0.8438, 0.4167, 0.875, 0.6667, 0.875, 0.75, 0.8438, 0.75, 0.8438, 0.6667, 0.9062, 0.1667, 0.9062, 0.25, 0.875, 0.25, 0.875, 0.1667, 0.9063, 0.4167, 0.9062, 0.5, 0.875, 0.5, 0.875, 0.4167, 0.9062, 0.6667, 0.9062, 0.75, 0.875, 0.75, 0.875, 0.6667, 0.9375, 0.1667, 0.9375, 0.25, 0.9062, 0.25, 0.9062, 0.1667, 0.9375, 0.4167, 0.9375, 0.5, 0.9062, 0.5, 0.9063, 0.4167, 0.9375, 0.6667, 0.9375, 0.75, 0.9062, 0.75, 0.9062, 0.6667, 0.9688, 0.1667, 0.9688, 0.25, 0.9375, 0.25, 0.9375, 0.1667, 0.9688, 0.4167, 0.9688, 0.5, 0.9375, 0.5, 0.9375, 0.4167, 0.9688, 0.6667, 0.9688, 0.75, 0.9375, 0.75, 0.9375, 0.6667, 1.0, 0.1667, 1.0, 0.25, 0.9688, 0.25, 0.9688, 0.1667, 1.0, 0.4167, 1.0, 0.5, 0.9688, 0.5, 0.9688, 0.4167, 1.0, 0.6667, 1.0, 0.75, 0.9688, 0.75, 0.9688, 0.6667, 0.03125, 0.75, 0.03125, 0.8333, 0.0, 0.8333, 0.0, 0.75, 0.03125, 0.8333, 0.03125, 0.9167, 0.0, 0.9167, 0.0, 0.8333, 0.0625, 0.75, 0.0625, 0.8333, 0.03125, 0.8333, 0.03125, 0.75, 0.0625, 0.8333, 0.0625, 0.9167, 0.03125, 0.9167, 0.03125, 0.8333, 0.09375, 0.75, 0.09375, 0.8333, 0.0625, 0.8333, 0.0625, 0.75, 0.09375, 0.8333, 0.09375, 0.9167, 0.0625, 0.9167, 0.0625, 0.8333, 0.125, 0.75, 0.125, 0.8333, 0.09375, 0.8333, 0.09375, 0.75, 0.125, 0.8333, 0.125, 0.9167, 0.09375, 0.9167, 0.09375, 0.8333, 0.1562, 0.75, 0.1562, 0.8333, 0.125, 0.8333, 0.125, 0.75, 0.1562, 0.8333, 0.1562, 0.9167, 0.125, 0.9167, 0.125, 0.8333, 0.1875, 0.75, 0.1875, 0.8333, 0.1562, 0.8333, 0.1562, 0.75, 0.1875, 0.8333, 0.1875, 0.9167, 0.1562, 0.9167, 0.1562, 0.8333, 0.2188, 0.75, 0.2188, 0.8333, 0.1875, 0.8333, 0.1875, 0.75, 0.2188, 0.8333, 0.2187, 0.9167, 0.1875, 0.9167, 0.1875, 0.8333, 0.25, 0.75, 0.25, 0.8333, 0.2188, 0.8333, 0.2188, 0.75, 0.25, 0.8333, 0.25, 0.9167, 0.2187, 0.9167, 0.2188, 0.8333, 0.2812, 0.75, 0.2813, 0.8333, 0.25, 0.8333, 0.25, 0.75, 0.2813, 0.8333, 0.2812, 0.9167, 0.25, 0.9167, 0.25, 0.8333, 0.3125, 0.75, 0.3125, 0.8333, 0.2813, 0.8333, 0.2812, 0.75, 0.3125, 0.8333, 0.3125, 0.9167, 0.2812, 0.9167, 0.2813, 0.8333, 0.3438, 0.75, 0.3437, 0.8333, 0.3125, 0.8333, 0.3125, 0.75, 0.3437, 0.8333, 0.3437, 0.9167, 0.3125, 0.9167, 0.3125, 0.8333, 0.375, 0.75, 0.375, 0.8333, 0.3437, 0.8333, 0.3438, 0.75, 0.375, 0.8333, 0.375, 0.9167, 0.3437, 0.9167, 0.3437, 0.8333, 0.4062, 0.75, 0.4062, 0.8333, 0.375, 0.8333, 0.375, 0.75, 0.4062, 0.8333, 0.4062, 0.9167, 0.375, 0.9167, 0.375, 0.8333, 0.4375, 0.75, 0.4375, 0.8333, 0.4062, 0.8333, 0.4062, 0.75, 0.4375, 0.8333, 0.4375, 0.9167, 0.4062, 0.9167, 0.4062, 0.8333, 0.4688, 0.75, 0.4687, 0.8333, 0.4375, 0.8333, 0.4375, 0.75, 0.4687, 0.8333, 0.4687, 0.9167, 0.4375, 0.9167, 0.4375, 0.8333, 0.5, 0.75, 0.5, 0.8333, 0.4687, 0.8333, 0.4688, 0.75, 0.5, 0.8333, 0.5, 0.9167, 0.4687, 0.9167, 0.4687, 0.8333, 0.5312, 0.75, 0.5312, 0.8333, 0.5, 0.8333, 0.5, 0.75, 0.5312, 0.8333, 0.5312, 0.9167, 0.5, 0.9167, 0.5, 0.8333, 0.5625, 0.75, 0.5625, 0.8333, 0.5312, 0.8333, 0.5312, 0.75, 0.5625, 0.8333, 0.5625, 0.9167, 0.5312, 0.9167, 0.5312, 0.8333, 0.5938, 0.75, 0.5937, 0.8333, 0.5625, 0.8333, 0.5625, 0.75, 0.5937, 0.8333, 0.5937, 0.9167, 0.5625, 0.9167, 0.5625, 0.8333, 0.625, 0.75, 0.625, 0.8333, 0.5937, 0.8333, 0.5938, 0.75, 0.625, 0.8333, 0.625, 0.9167, 0.5937, 0.9167, 0.5937, 0.8333, 0.6562, 0.75, 0.6562, 0.8333, 0.625, 0.8333, 0.625, 0.75, 0.6562, 0.8333, 0.6562, 0.9167, 0.625, 0.9167, 0.625, 0.8333, 0.6875, 0.75, 0.6875, 0.8333, 0.6562, 0.8333, 0.6562, 0.75, 0.6875, 0.8333, 0.6875, 0.9167, 0.6562, 0.9167, 0.6562, 0.8333, 0.7188, 0.75, 0.7188, 0.8333, 0.6875, 0.8333, 0.6875, 0.75, 0.7188, 0.8333, 0.7187, 0.9167, 0.6875, 0.9167, 0.6875, 0.8333, 0.75, 0.75, 0.75, 0.8333, 0.7188, 0.8333, 0.7188, 0.75, 0.75, 0.8333, 0.75, 0.9167, 0.7187, 0.9167, 0.7188, 0.8333, 0.7812, 0.75, 0.7813, 0.8333, 0.75, 0.8333, 0.75, 0.75, 0.7813, 0.8333, 0.7812, 0.9167, 0.75, 0.9167, 0.75, 0.8333, 0.8125, 0.75, 0.8125, 0.8333, 0.7813, 0.8333, 0.7812, 0.75, 0.8125, 0.8333, 0.8125, 0.9167, 0.7812, 0.9167, 0.7813, 0.8333, 0.8438, 0.75, 0.8437, 0.8333, 0.8125, 0.8333, 0.8125, 0.75, 0.8437, 0.8333, 0.8437, 0.9167, 0.8125, 0.9167, 0.8125, 0.8333, 0.875, 0.75, 0.875, 0.8333, 0.8437, 0.8333, 0.8438, 0.75, 0.875, 0.8333, 0.875, 0.9167, 0.8437, 0.9167, 0.8437, 0.8333, 0.9062, 0.75, 0.9062, 0.8333, 0.875, 0.8333, 0.875, 0.75, 0.9062, 0.8333, 0.9062, 0.9167, 0.875, 0.9167, 0.875, 0.8333, 0.9375, 0.75, 0.9375, 0.8333, 0.9062, 0.8333, 0.9062, 0.75, 0.9375, 0.8333, 0.9375, 0.9167, 0.9062, 0.9167, 0.9062, 0.8333, 0.9688, 0.75, 0.9688, 0.8333, 0.9375, 0.8333, 0.9375, 0.75, 0.9688, 0.8333, 0.9687, 0.9167, 0.9375, 0.9167, 0.9375, 0.8333, 1.0, 0.75, 1.0, 0.8333, 0.9688, 0.8333, 0.9688, 0.75, 1.0, 0.8333, 1.0, 0.9167, 0.9687, 0.9167, 0.9688, 0.8333, 1.0, 0.5, 1.0, 0.5833, 0.9688, 0.5833, 0.9688, 0.5, 1.0, 0.5833, 1.0, 0.6667, 0.9688, 0.6667, 0.9688, 0.5833, 0.9688, 0.5, 0.9688, 0.5833, 0.9375, 0.5833, 0.9375, 0.5, 0.9688, 0.5833, 0.9688, 0.6667, 0.9375, 0.6667, 0.9375, 0.5833, 0.9375, 0.5, 0.9375, 0.5833, 0.9062, 0.5833, 0.9062, 0.5, 0.9375, 0.5833, 0.9375, 0.6667, 0.9062, 0.6667, 0.9062, 0.5833, 0.9062, 0.5, 0.9062, 0.5833, 0.875, 0.5833, 0.875, 0.5, 0.9062, 0.5833, 0.9062, 0.6667, 0.875, 0.6667, 0.875, 0.5833, 0.875, 0.5, 0.875, 0.5833, 0.8437, 0.5833, 0.8437, 0.5, 0.875, 0.5833, 0.875, 0.6667, 0.8438, 0.6667, 0.8437, 0.5833, 0.8437, 0.5, 0.8437, 0.5833, 0.8125, 0.5833, 0.8125, 0.5, 0.8437, 0.5833, 0.8438, 0.6667, 0.8125, 0.6667, 0.8125, 0.5833, 0.8125, 0.5, 0.8125, 0.5833, 0.7812, 0.5833, 0.7812, 0.5, 0.8125, 0.5833, 0.8125, 0.6667, 0.7812, 0.6667, 0.7812, 0.5833, 0.7812, 0.5, 0.7812, 0.5833, 0.75, 0.5833, 0.75, 0.5, 0.7812, 0.5833, 0.7812, 0.6667, 0.75, 0.6667, 0.75, 0.5833, 0.75, 0.5, 0.75, 0.5833, 0.7188, 0.5833, 0.7188, 0.5, 0.75, 0.5833, 0.75, 0.6667, 0.7188, 0.6667, 0.7188, 0.5833, 0.7188, 0.5, 0.7188, 0.5833, 0.6875, 0.5833, 0.6875, 0.5, 0.7188, 0.5833, 0.7188, 0.6667, 0.6875, 0.6667, 0.6875, 0.5833, 0.6875, 0.5, 0.6875, 0.5833, 0.6562, 0.5833, 0.6562, 0.5, 0.6875, 0.5833, 0.6875, 0.6667, 0.6562, 0.6667, 0.6562, 0.5833, 0.6562, 0.5, 0.6562, 0.5833, 0.625, 0.5833, 0.625, 0.5, 0.6562, 0.5833, 0.6562, 0.6667, 0.625, 0.6667, 0.625, 0.5833, 0.625, 0.5, 0.625, 0.5833, 0.5938, 0.5833, 0.5938, 0.5, 0.625, 0.5833, 0.625, 0.6667, 0.5938, 0.6667, 0.5938, 0.5833, 0.5938, 0.5, 0.5938, 0.5833, 0.5625, 0.5833, 0.5625, 0.5, 0.5938, 0.5833, 0.5938, 0.6667, 0.5625, 0.6667, 0.5625, 0.5833, 0.5625, 0.5, 0.5625, 0.5833, 0.5312, 0.5833, 0.5312, 0.5, 0.5625, 0.5833, 0.5625, 0.6667, 0.5312, 0.6667, 0.5312, 0.5833, 0.5312, 0.5, 0.5312, 0.5833, 0.5, 0.5833, 0.5, 0.5, 0.5312, 0.5833, 0.5312, 0.6667, 0.5, 0.6667, 0.5, 0.5833, 0.5, 0.5, 0.5, 0.5833, 0.4687, 0.5833, 0.4687, 0.5, 0.5, 0.5833, 0.5, 0.6667, 0.4687, 0.6667, 0.4687, 0.5833, 0.4687, 0.5, 0.4687, 0.5833, 0.4375, 0.5833, 0.4375, 0.5, 0.4687, 0.5833, 0.4687, 0.6667, 0.4375, 0.6667, 0.4375, 0.5833, 0.4375, 0.5, 0.4375, 0.5833, 0.4062, 0.5833, 0.4062, 0.5, 0.4375, 0.5833, 0.4375, 0.6667, 0.4062, 0.6667, 0.4062, 0.5833, 0.4062, 0.5, 0.4062, 0.5833, 0.375, 0.5833, 0.375, 0.5, 0.4062, 0.5833, 0.4062, 0.6667, 0.375, 0.6667, 0.375, 0.5833, 0.375, 0.5, 0.375, 0.5833, 0.3438, 0.5833, 0.3438, 0.5, 0.375, 0.5833, 0.375, 0.6667, 0.3438, 0.6667, 0.3438, 0.5833, 0.3438, 0.5, 0.3438, 0.5833, 0.3125, 0.5833, 0.3125, 0.5, 0.3438, 0.5833, 0.3438, 0.6667, 0.3125, 0.6667, 0.3125, 0.5833, 0.3125, 0.5, 0.3125, 0.5833, 0.2812, 0.5833, 0.2812, 0.5, 0.3125, 0.5833, 0.3125, 0.6667, 0.2812, 0.6667, 0.2812, 0.5833, 0.2812, 0.5, 0.2812, 0.5833, 0.25, 0.5833, 0.25, 0.5, 0.2812, 0.5833, 0.2812, 0.6667, 0.25, 0.6667, 0.25, 0.5833, 0.25, 0.5, 0.25, 0.5833, 0.2188, 0.5833, 0.2188, 0.5, 0.25, 0.5833, 0.25, 0.6667, 0.2188, 0.6667, 0.2188, 0.5833, 0.2188, 0.5, 0.2188, 0.5833, 0.1875, 0.5833, 0.1875, 0.5, 0.2188, 0.5833, 0.2188, 0.6667, 0.1875, 0.6667, 0.1875, 0.5833, 0.1875, 0.5, 0.1875, 0.5833, 0.1562, 0.5833, 0.1562, 0.5, 0.1875, 0.5833, 0.1875, 0.6667, 0.1562, 0.6667, 0.1562, 0.5833, 0.1562, 0.5, 0.1562, 0.5833, 0.125, 0.5833, 0.125, 0.5, 0.1562, 0.5833, 0.1562, 0.6667, 0.125, 0.6667, 0.125, 0.5833, 0.125, 0.5, 0.125, 0.5833, 0.09375, 0.5833, 0.09375, 0.5, 0.125, 0.5833, 0.125, 0.6667, 0.09375, 0.6667, 0.09375, 0.5833, 0.09375, 0.5, 0.09375, 0.5833, 0.0625, 0.5833, 0.0625, 0.5, 0.09375, 0.5833, 0.09375, 0.6667, 0.0625, 0.6667, 0.0625, 0.5833, 0.0625, 0.5, 0.0625, 0.5833, 0.03125, 0.5833, 0.03125, 0.5, 0.0625, 0.5833, 0.0625, 0.6667, 0.03125, 0.6667, 0.03125, 0.5833, 0.03125, 0.5, 0.03125, 0.5833, 0.0, 0.5833, 0.0, 0.5, 0.03125, 0.5833, 0.03125, 0.6667, 0.0, 0.6667, 0.0, 0.5833, 1.0, 0.25, 1.0, 0.3333, 0.9688, 0.3333, 0.9688, 0.25, 1.0, 0.3333, 1.0, 0.4167, 0.9688, 0.4167, 0.9688, 0.3333, 0.9688, 0.25, 0.9688, 0.3333, 0.9375, 0.3333, 0.9375, 0.25, 0.9688, 0.3333, 0.9688, 0.4167, 0.9375, 0.4167, 0.9375, 0.3333, 0.9375, 0.25, 0.9375, 0.3333, 0.9062, 0.3333, 0.9062, 0.25, 0.9375, 0.3333, 0.9375, 0.4167, 0.9063, 0.4167, 0.9062, 0.3333, 0.9062, 0.25, 0.9062, 0.3333, 0.875, 0.3333, 0.875, 0.25, 0.9062, 0.3333, 0.9063, 0.4167, 0.875, 0.4167, 0.875, 0.3333, 0.875, 0.25, 0.875, 0.3333, 0.8438, 0.3333, 0.8438, 0.25, 0.875, 0.3333, 0.875, 0.4167, 0.8438, 0.4167, 0.8438, 0.3333, 0.8438, 0.25, 0.8438, 0.3333, 0.8125, 0.3333, 0.8125, 0.25, 0.8438, 0.3333, 0.8438, 0.4167, 0.8125, 0.4167, 0.8125, 0.3333, 0.8125, 0.25, 0.8125, 0.3333, 0.7812, 0.3333, 0.7812, 0.25, 0.8125, 0.3333, 0.8125, 0.4167, 0.7812, 0.4167, 0.7812, 0.3333, 0.7812, 0.25, 0.7812, 0.3333, 0.75, 0.3333, 0.75, 0.25, 0.7812, 0.3333, 0.7812, 0.4167, 0.75, 0.4167, 0.75, 0.3333, 0.75, 0.25, 0.75, 0.3333, 0.7188, 0.3333, 0.7188, 0.25, 0.75, 0.3333, 0.75, 0.4167, 0.7188, 0.4167, 0.7188, 0.3333, 0.7188, 0.25, 0.7188, 0.3333, 0.6875, 0.3333, 0.6875, 0.25, 0.7188, 0.3333, 0.7188, 0.4167, 0.6875, 0.4167, 0.6875, 0.3333, 0.6875, 0.25, 0.6875, 0.3333, 0.6562, 0.3333, 0.6562, 0.25, 0.6875, 0.3333, 0.6875, 0.4167, 0.6563, 0.4167, 0.6562, 0.3333, 0.6562, 0.25, 0.6562, 0.3333, 0.625, 0.3333, 0.625, 0.25, 0.6562, 0.3333, 0.6563, 0.4167, 0.625, 0.4167, 0.625, 0.3333, 0.625, 0.25, 0.625, 0.3333, 0.5938, 0.3333, 0.5938, 0.25, 0.625, 0.3333, 0.625, 0.4167, 0.5938, 0.4167, 0.5938, 0.3333, 0.5938, 0.25, 0.5938, 0.3333, 0.5625, 0.3333, 0.5625, 0.25, 0.5938, 0.3333, 0.5938, 0.4167, 0.5625, 0.4167, 0.5625, 0.3333, 0.5625, 0.25, 0.5625, 0.3333, 0.5312, 0.3333, 0.5312, 0.25, 0.5625, 0.3333, 0.5625, 0.4167, 0.5312, 0.4167, 0.5312, 0.3333, 0.5312, 0.25, 0.5312, 0.3333, 0.5, 0.3333, 0.5, 0.25, 0.5312, 0.3333, 0.5312, 0.4167, 0.5, 0.4167, 0.5, 0.3333, 0.5, 0.25, 0.5, 0.3333, 0.4688, 0.3333, 0.4688, 0.25, 0.5, 0.3333, 0.5, 0.4167, 0.4688, 0.4167, 0.4688, 0.3333, 0.4688, 0.25, 0.4688, 0.3333, 0.4375, 0.3333, 0.4375, 0.25, 0.4688, 0.3333, 0.4688, 0.4167, 0.4375, 0.4167, 0.4375, 0.3333, 0.4375, 0.25, 0.4375, 0.3333, 0.4062, 0.3333, 0.4062, 0.25, 0.4375, 0.3333, 0.4375, 0.4167, 0.4063, 0.4167, 0.4062, 0.3333, 0.4062, 0.25, 0.4062, 0.3333, 0.375, 0.3333, 0.375, 0.25, 0.4062, 0.3333, 0.4063, 0.4167, 0.375, 0.4167, 0.375, 0.3333, 0.375, 0.25, 0.375, 0.3333, 0.3438, 0.3333, 0.3438, 0.25, 0.375, 0.3333, 0.375, 0.4167, 0.3438, 0.4167, 0.3438, 0.3333, 0.3438, 0.25, 0.3438, 0.3333, 0.3125, 0.3333, 0.3125, 0.25, 0.3438, 0.3333, 0.3438, 0.4167, 0.3125, 0.4167, 0.3125, 0.3333, 0.3125, 0.25, 0.3125, 0.3333, 0.2812, 0.3333, 0.2812, 0.25, 0.3125, 0.3333, 0.3125, 0.4167, 0.2813, 0.4167, 0.2812, 0.3333, 0.2812, 0.25, 0.2812, 0.3333, 0.25, 0.3333, 0.25, 0.25, 0.2812, 0.3333, 0.2813, 0.4167, 0.25, 0.4167, 0.25, 0.3333, 0.25, 0.25, 0.25, 0.3333, 0.2188, 0.3333, 0.2188, 0.25, 0.25, 0.3333, 0.25, 0.4167, 0.2188, 0.4167, 0.2188, 0.3333, 0.2188, 0.25, 0.2188, 0.3333, 0.1875, 0.3333, 0.1875, 0.25, 0.2188, 0.3333, 0.2188, 0.4167, 0.1875, 0.4167, 0.1875, 0.3333, 0.1875, 0.25, 0.1875, 0.3333, 0.1562, 0.3333, 0.1562, 0.25, 0.1875, 0.3333, 0.1875, 0.4167, 0.1563, 0.4167, 0.1562, 0.3333, 0.1562, 0.25, 0.1562, 0.3333, 0.125, 0.3333, 0.125, 0.25, 0.1562, 0.3333, 0.1563, 0.4167, 0.125, 0.4167, 0.125, 0.3333, 0.125, 0.25, 0.125, 0.3333, 0.09375, 0.3333, 0.09375, 0.25, 0.125, 0.3333, 0.125, 0.4167, 0.09375, 0.4167, 0.09375, 0.3333, 0.09375, 0.25, 0.09375, 0.3333, 0.0625, 0.3333, 0.0625, 0.25, 0.09375, 0.3333, 0.09375, 0.4167, 0.0625, 0.4167, 0.0625, 0.3333, 0.0625, 0.25, 0.0625, 0.3333, 0.03125, 0.3333, 0.03125, 0.25, 0.0625, 0.3333, 0.0625, 0.4167, 0.03125, 0.4167, 0.03125, 0.3333, 0.03125, 0.25, 0.03125, 0.3333, 0.0, 0.3333, 0.0, 0.25, 0.03125, 0.3333, 0.03125, 0.4167, 0.0, 0.4167, 0.0, 0.3333, 1.0, 0.0, 1.0, 0.08333, 0.9688, 0.08333, 0.9688, 0.0, 1.0, 0.08333, 1.0, 0.1667, 0.9688, 0.1667, 0.9688, 0.08333, 0.9688, 0.0, 0.9688, 0.08333, 0.9375, 0.08333, 0.9375, 0.0, 0.9688, 0.08333, 0.9688, 0.1667, 0.9375, 0.1667, 0.9375, 0.08333, 0.9375, 0.0, 0.9375, 0.08333, 0.9062, 0.08333, 0.9062, 0.0, 0.9375, 0.08333, 0.9375, 0.1667, 0.9062, 0.1667, 0.9062, 0.08333, 0.9062, 0.0, 0.9062, 0.08333, 0.875, 0.08333, 0.875, 0.0, 0.9062, 0.08333, 0.9062, 0.1667, 0.875, 0.1667, 0.875, 0.08333, 0.875, 0.0, 0.875, 0.08333, 0.8437, 0.08333, 0.8438, 0.0, 0.875, 0.08333, 0.875, 0.1667, 0.8437, 0.1667, 0.8437, 0.08333, 0.8438, 0.0, 0.8437, 0.08333, 0.8125, 0.08333, 0.8125, 0.0, 0.8437, 0.08333, 0.8437, 0.1667, 0.8125, 0.1667, 0.8125, 0.08333, 0.8125, 0.0, 0.8125, 0.08333, 0.7812, 0.08333, 0.7812, 0.0, 0.8125, 0.08333, 0.8125, 0.1667, 0.7812, 0.1667, 0.7812, 0.08333, 0.7812, 0.0, 0.7812, 0.08333, 0.75, 0.08333, 0.75, 0.0, 0.7812, 0.08333, 0.7812, 0.1667, 0.75, 0.1667, 0.75, 0.08333, 0.75, 0.0, 0.75, 0.08333, 0.7188, 0.08333, 0.7188, 0.0, 0.75, 0.08333, 0.75, 0.1667, 0.7188, 0.1667, 0.7188, 0.08333, 0.7188, 0.0, 0.7188, 0.08333, 0.6875, 0.08333, 0.6875, 0.0, 0.7188, 0.08333, 0.7188, 0.1667, 0.6875, 0.1667, 0.6875, 0.08333, 0.6875, 0.0, 0.6875, 0.08333, 0.6562, 0.08333, 0.6562, 0.0, 0.6875, 0.08333, 0.6875, 0.1667, 0.6562, 0.1667, 0.6562, 0.08333, 0.6562, 0.0, 0.6562, 0.08333, 0.625, 0.08333, 0.625, 0.0, 0.6562, 0.08333, 0.6562, 0.1667, 0.625, 0.1667, 0.625, 0.08333, 0.625, 0.0, 0.625, 0.08333, 0.5937, 0.08333, 0.5938, 0.0, 0.625, 0.08333, 0.625, 0.1667, 0.5938, 0.1667, 0.5937, 0.08333, 0.5938, 0.0, 0.5937, 0.08333, 0.5625, 0.08333, 0.5625, 0.0, 0.5937, 0.08333, 0.5938, 0.1667, 0.5625, 0.1667, 0.5625, 0.08333, 0.5625, 0.0, 0.5625, 0.08333, 0.5312, 0.08333, 0.5312, 0.0, 0.5625, 0.08333, 0.5625, 0.1667, 0.5312, 0.1667, 0.5312, 0.08333, 0.5312, 0.0, 0.5312, 0.08333, 0.5, 0.08333, 0.5, 0.0, 0.5312, 0.08333, 0.5312, 0.1667, 0.5, 0.1667, 0.5, 0.08333, 0.5, 0.0, 0.5, 0.08333, 0.4688, 0.08333, 0.4688, 0.0, 0.5, 0.08333, 0.5, 0.1667, 0.4687, 0.1667, 0.4688, 0.08333, 0.4688, 0.0, 0.4688, 0.08333, 0.4375, 0.08333, 0.4375, 0.0, 0.4688, 0.08333, 0.4687, 0.1667, 0.4375, 0.1667, 0.4375, 0.08333, 0.4375, 0.0, 0.4375, 0.08333, 0.4062, 0.08333, 0.4062, 0.0, 0.4375, 0.08333, 0.4375, 0.1667, 0.4062, 0.1667, 0.4062, 0.08333, 0.4062, 0.0, 0.4062, 0.08333, 0.375, 0.08333, 0.375, 0.0, 0.4062, 0.08333, 0.4062, 0.1667, 0.375, 0.1667, 0.375, 0.08333, 0.375, 0.0, 0.375, 0.08333, 0.3437, 0.08333, 0.3438, 0.0, 0.375, 0.08333, 0.375, 0.1667, 0.3438, 0.1667, 0.3437, 0.08333, 0.3438, 0.0, 0.3437, 0.08333, 0.3125, 0.08333, 0.3125, 0.0, 0.3437, 0.08333, 0.3438, 0.1667, 0.3125, 0.1667, 0.3125, 0.08333, 0.3125, 0.0, 0.3125, 0.08333, 0.2812, 0.08333, 0.2812, 0.0, 0.3125, 0.08333, 0.3125, 0.1667, 0.2812, 0.1667, 0.2812, 0.08333, 0.2812, 0.0, 0.2812, 0.08333, 0.25, 0.08333, 0.25, 0.0, 0.2812, 0.08333, 0.2812, 0.1667, 0.25, 0.1667, 0.25, 0.08333, 0.25, 0.0, 0.25, 0.08333, 0.2188, 0.08333, 0.2188, 0.0, 0.25, 0.08333, 0.25, 0.1667, 0.2188, 0.1667, 0.2188, 0.08333, 0.2188, 0.0, 0.2188, 0.08333, 0.1875, 0.08333, 0.1875, 0.0, 0.2188, 0.08333, 0.2188, 0.1667, 0.1875, 0.1667, 0.1875, 0.08333, 0.1875, 0.0, 0.1875, 0.08333, 0.1562, 0.08333, 0.1562, 0.0, 0.1875, 0.08333, 0.1875, 0.1667, 0.1562, 0.1667, 0.1562, 0.08333, 0.1562, 0.0, 0.1562, 0.08333, 0.125, 0.08333, 0.125, 0.0, 0.1562, 0.08333, 0.1562, 0.1667, 0.125, 0.1667, 0.125, 0.08333, 0.125, 0.0, 0.125, 0.08333, 0.09375, 0.08333, 0.09375, 0.0, 0.125, 0.08333, 0.125, 0.1667, 0.09375, 0.1667, 0.09375, 0.08333, 0.09375, 0.0, 0.09375, 0.08333, 0.0625, 0.08333, 0.0625, 0.0, 0.09375, 0.08333, 0.09375, 0.1667, 0.0625, 0.1667, 0.0625, 0.08333, 0.0625, 0.0, 0.0625, 0.08333, 0.03125, 0.08333, 0.03125, 0.0, 0.0625, 0.08333, 0.0625, 0.1667, 0.03125, 0.1667, 0.03125, 0.08333, 0.03125, 0.0, 0.03125, 0.08333, 0.0, 0.08333, 0.0, 0.0, 0.03125, 0.08333, 0.03125, 0.1667, 0.0, 0.1667, 0.0, 0.08333])
me_cylinder.update()
me_cylinder_001 = bpy.data.meshes.new('Cylinder.001')
me_cylinder_001.from_pydata([(-8.377e-09, 2.599, -1.092), (-2.993e-09, 2.108, 1.092), (0.9944, 2.401, -1.092), (0.8068, 1.948, 1.092), (1.837, 1.837, -1.092), (1.491, 1.491, 1.092), (2.401, 0.9944, -1.092), (1.948, 0.8068, 1.092), (2.599, -4.437e-09, -1.092), (2.108, 1.338e-08, 1.092), (2.401, -0.9944, -1.092), (1.948, -0.8068, 1.092), (1.837, -1.837, -1.092), (1.491, -1.491, 1.092), (0.9944, -2.401, -1.092), (0.8068, -1.948, 1.092), (-8.377e-09, -2.599, -1.092), (-2.993e-09, -2.108, 1.092), (-0.9944, -2.401, -1.092), (-0.8068, -1.948, 1.092), (-1.837, -1.837, -1.092), (-1.491, -1.491, 1.092), (-2.401, -0.9944, -1.092), (-1.948, -0.8068, 1.092), (-2.599, -4.437e-09, -1.092), (-2.108, 1.338e-08, 1.092), (-2.401, 0.9944, -1.092), (-1.948, 0.8068, 1.092), (-1.837, 1.837, -1.092), (-1.491, 1.491, 1.092), (-0.9944, 2.401, -1.092), (-0.8068, 1.948, 1.092), (-3.04e-09, 2.998, 0.0), (1.147, 2.77, 0.0), (2.12, 2.12, 0.0), (2.77, 1.147, 0.0), (2.998, -2.404e-09, 0.0), (2.77, -1.147, 0.0), (2.12, -2.12, 0.0), (1.147, -2.77, 0.0), (-3.04e-09, -2.998, 0.0), (-1.147, -2.77, 0.0), (-2.12, -2.12, 0.0), (-2.77, -1.147, 0.0), (-2.998, -2.404e-09, 0.0), (-2.77, 1.147, 0.0), (-2.12, 2.12, 0.0), (-1.147, 2.77, 0.0), (1.114, 2.69, -0.5485), (2.059, 2.059, -0.5485), (2.69, 1.114, -0.5485), (2.912, -2.344e-09, -0.5485), (2.69, -1.114, -0.5485), (2.059, -2.059, -0.5485), (1.114, -2.69, -0.5485), (-5.04e-09, -2.912, -0.5485), (-1.114, -2.69, -0.5485), (-2.059, -2.059, -0.5485), (-2.69, -1.114, -0.5485), (-2.912, -2.344e-09, -0.5485), (-2.69, 1.114, -0.5485), (-2.059, 2.059, -0.5485), (-1.114, 2.69, -0.5485), (-5.04e-09, 2.912, -0.5485), (-4.854e-09, 2.818, 0.5459), (1.078, 2.603, 0.5459), (1.993, 1.993, 0.5459), (2.603, 1.078, 0.5459), (2.818, 1.422e-09, 0.5459), (2.603, -1.078, 0.5459), (1.993, -1.993, 0.5459), (1.078, -2.603, 0.5459), (-4.854e-09, -2.818, 0.5459), (-1.078, -2.603, 0.5459), (-1.993, -1.993, 0.5459), (-2.603, -1.078, 0.5459), (-2.818, 1.422e-09, 0.5459), (-2.603, 1.078, 0.5459), (-1.993, 1.993, 0.5459), (-1.078, 2.603, 0.5459)], [], [(64, 1, 3, 65), (65, 3, 5, 66), (66, 5, 7, 67), (67, 7, 9, 68), (68, 9, 11, 69), (69, 11, 13, 70), (70, 13, 15, 71), (71, 15, 17, 72), (72, 17, 19, 73), (73, 19, 21, 74), (74, 21, 23, 75), (75, 23, 25, 76), (76, 25, 27, 77), (77, 27, 29, 78), (61, 46, 47, 62), (78, 29, 31, 79), (79, 31, 1, 64), (62, 47, 32, 63), (60, 45, 46, 61), (59, 44, 45, 60), (58, 43, 44, 59), (57, 42, 43, 58), (56, 41, 42, 57), (55, 40, 41, 56), (54, 39, 40, 55), (53, 38, 39, 54), (52, 37, 38, 53), (51, 36, 37, 52), (50, 35, 36, 51), (49, 34, 35, 50), (48, 33, 34, 49), (63, 32, 33, 48), (0, 63, 48, 2), (2, 48, 49, 4), (4, 49, 50, 6), (6, 50, 51, 8), (8, 51, 52, 10), (10, 52, 53, 12), (12, 53, 54, 14), (14, 54, 55, 16), (16, 55, 56, 18), (18, 56, 57, 20), (20, 57, 58, 22), (22, 58, 59, 24), (24, 59, 60, 26), (26, 60, 61, 28), (30, 62, 63, 0), (28, 61, 62, 30), (47, 79, 64, 32), (46, 78, 79, 47), (45, 77, 78, 46), (44, 76, 77, 45), (43, 75, 76, 44), (42, 74, 75, 43), (41, 73, 74, 42), (40, 72, 73, 41), (39, 71, 72, 40), (38, 70, 71, 39), (37, 69, 70, 38), (36, 68, 69, 37), (35, 67, 68, 36), (34, 66, 67, 35), (33, 65, 66, 34), (32, 64, 65, 33)])
me_cylinder_001.polygons.foreach_set('use_smooth', [True] * 64)
_uv = me_cylinder_001.uv_layers.new(name='UVMap')
_uv.uv.foreach_set('vector', [1.0, 0.875, 1.0, 1.0, 0.9375, 1.0, 0.9375, 0.875, 0.9375, 0.875, 0.9375, 1.0, 0.875, 1.0, 0.875, 0.875, 0.875, 0.875, 0.875, 1.0, 0.8125, 1.0, 0.8125, 0.875, 0.8125, 0.875, 0.8125, 1.0, 0.75, 1.0, 0.75, 0.875, 0.75, 0.875, 0.75, 1.0, 0.6875, 1.0, 0.6875, 0.875, 0.6875, 0.875, 0.6875, 1.0, 0.625, 1.0, 0.625, 0.875, 0.625, 0.875, 0.625, 1.0, 0.5625, 1.0, 0.5625, 0.875, 0.5625, 0.875, 0.5625, 1.0, 0.5, 1.0, 0.5, 0.875, 0.5, 0.875, 0.5, 1.0, 0.4375, 1.0, 0.4375, 0.875, 0.4375, 0.875, 0.4375, 1.0, 0.375, 1.0, 0.375, 0.875, 0.375, 0.875, 0.375, 1.0, 0.3125, 1.0, 0.3125, 0.875, 0.3125, 0.875, 0.3125, 1.0, 0.25, 1.0, 0.25, 0.875, 0.25, 0.875, 0.25, 1.0, 0.1875, 1.0, 0.1875, 0.875, 0.1875, 0.875, 0.1875, 1.0, 0.125, 1.0, 0.125, 0.875, 0.125, 0.6244, 0.125, 0.75, 0.0625, 0.75, 0.0625, 0.6244, 0.125, 0.875, 0.125, 1.0, 0.0625, 1.0, 0.0625, 0.875, 0.0625, 0.875, 0.0625, 1.0, 0.0, 1.0, 0.0, 0.875, 0.0625, 0.6244, 0.0625, 0.75, 0.0, 0.75, 0.0, 0.6244, 0.1875, 0.6244, 0.1875, 0.75, 0.125, 0.75, 0.125, 0.6244, 0.25, 0.6244, 0.25, 0.75, 0.1875, 0.75, 0.1875, 0.6244, 0.3125, 0.6244, 0.3125, 0.75, 0.25, 0.75, 0.25, 0.6244, 0.375, 0.6244, 0.375, 0.75, 0.3125, 0.75, 0.3125, 0.6244, 0.4375, 0.6244, 0.4375, 0.75, 0.375, 0.75, 0.375, 0.6244, 0.5, 0.6244, 0.5, 0.75, 0.4375, 0.75, 0.4375, 0.6244, 0.5625, 0.6244, 0.5625, 0.75, 0.5, 0.75, 0.5, 0.6244, 0.625, 0.6244, 0.625, 0.75, 0.5625, 0.75, 0.5625, 0.6244, 0.6875, 0.6244, 0.6875, 0.75, 0.625, 0.75, 0.625, 0.6244, 0.75, 0.6244, 0.75, 0.75, 0.6875, 0.75, 0.6875, 0.6244, 0.8125, 0.6244, 0.8125, 0.75, 0.75, 0.75, 0.75, 0.6244, 0.875, 0.6244, 0.875, 0.75, 0.8125, 0.75, 0.8125, 0.6244, 0.9375, 0.6244, 0.9375, 0.75, 0.875, 0.75, 0.875, 0.6244, 1.0, 0.6244, 1.0, 0.75, 0.9375, 0.75, 0.9375, 0.6244, 1.0, 0.5, 1.0, 0.6244, 0.9375, 0.6244, 0.9375, 0.5, 0.9375, 0.5, 0.9375, 0.6244, 0.875, 0.6244, 0.875, 0.5, 0.875, 0.5, 0.875, 0.6244, 0.8125, 0.6244, 0.8125, 0.5, 0.8125, 0.5, 0.8125, 0.6244, 0.75, 0.6244, 0.75, 0.5, 0.75, 0.5, 0.75, 0.6244, 0.6875, 0.6244, 0.6875, 0.5, 0.6875, 0.5, 0.6875, 0.6244, 0.625, 0.6244, 0.625, 0.5, 0.625, 0.5, 0.625, 0.6244, 0.5625, 0.6244, 0.5625, 0.5, 0.5625, 0.5, 0.5625, 0.6244, 0.5, 0.6244, 0.5, 0.5, 0.5, 0.5, 0.5, 0.6244, 0.4375, 0.6244, 0.4375, 0.5, 0.4375, 0.5, 0.4375, 0.6244, 0.375, 0.6244, 0.375, 0.5, 0.375, 0.5, 0.375, 0.6244, 0.3125, 0.6244, 0.3125, 0.5, 0.3125, 0.5, 0.3125, 0.6244, 0.25, 0.6244, 0.25, 0.5, 0.25, 0.5, 0.25, 0.6244, 0.1875, 0.6244, 0.1875, 0.5, 0.1875, 0.5, 0.1875, 0.6244, 0.125, 0.6244, 0.125, 0.5, 0.0625, 0.5, 0.0625, 0.6244, 0.0, 0.6244, 0.0, 0.5, 0.125, 0.5, 0.125, 0.6244, 0.0625, 0.6244, 0.0625, 0.5, 0.0625, 0.75, 0.0625, 0.875, 0.0, 0.875, 0.0, 0.75, 0.125, 0.75, 0.125, 0.875, 0.0625, 0.875, 0.0625, 0.75, 0.1875, 0.75, 0.1875, 0.875, 0.125, 0.875, 0.125, 0.75, 0.25, 0.75, 0.25, 0.875, 0.1875, 0.875, 0.1875, 0.75, 0.3125, 0.75, 0.3125, 0.875, 0.25, 0.875, 0.25, 0.75, 0.375, 0.75, 0.375, 0.875, 0.3125, 0.875, 0.3125, 0.75, 0.4375, 0.75, 0.4375, 0.875, 0.375, 0.875, 0.375, 0.75, 0.5, 0.75, 0.5, 0.875, 0.4375, 0.875, 0.4375, 0.75, 0.5625, 0.75, 0.5625, 0.875, 0.5, 0.875, 0.5, 0.75, 0.625, 0.75, 0.625, 0.875, 0.5625, 0.875, 0.5625, 0.75, 0.6875, 0.75, 0.6875, 0.875, 0.625, 0.875, 0.625, 0.75, 0.75, 0.75, 0.75, 0.875, 0.6875, 0.875, 0.6875, 0.75, 0.8125, 0.75, 0.8125, 0.875, 0.75, 0.875, 0.75, 0.75, 0.875, 0.75, 0.875, 0.875, 0.8125, 0.875, 0.8125, 0.75, 0.9375, 0.75, 0.9375, 0.875, 0.875, 0.875, 0.875, 0.75, 1.0, 0.75, 1.0, 0.875, 0.9375, 0.875, 0.9375, 0.75])
me_cylinder_001.update()

# ---- objects
ob_cylinder = bpy.data.objects.new('Cylinder', me_cylinder)
ob_cylinder_001 = bpy.data.objects.new('Cylinder.001', me_cylinder_001)

# ---- transforms, parenting, visibility, modifiers, constraints
ob_cylinder.location = (0.0, 0.0, 0.0)
_m = ob_cylinder.modifiers.new('Solidify', 'SOLIDIFY')
ob_cylinder_001.location = (0.0, 0.0, 0.0)

# ---- collection membership
col_collection.objects.link(ob_cylinder)
col_collection.objects.link(ob_cylinder_001)

# ---- scene / render settings (as saved in the file)
scene.frame_start = 1; scene.frame_end = 250; scene.frame_set(141)
scene.render.engine = 'BLENDER_EEVEE_NEXT'
scene.cycles.sampling_pattern = 'TABULATED_SOBOL'
scene.view_settings.view_transform = 'Filmic'
bpy.context.view_layer.update()

# ---- added for rendering (the .blend has no active camera and no usable light): camera, sun
cam_auto = bpy.data.cameras.new('AutoCamera')
cam_auto.lens = 50.0
cam_auto.sensor_width = 36.0
cam_auto.clip_end = 1000.0
ob_auto_camera = bpy.data.objects.new('AutoCamera', cam_auto)
scene.collection.objects.link(ob_auto_camera)
ob_auto_camera.location = (23.4948, -28.1937, 23.7549)
ob_auto_camera.rotation_euler = (1.09748, -7.21219e-08, 0.694738)
scene.camera = ob_auto_camera
light_auto_sun = bpy.data.lights.new('AutoSun', 'SUN')
light_auto_sun.energy = 3.0
light_auto_sun.angle = 0.0523599
ob_auto_sun = bpy.data.objects.new('AutoSun', light_auto_sun)
scene.collection.objects.link(ob_auto_sun)
ob_auto_sun.rotation_euler = (0.872665, 0.174533, 0.523599)
bpy.context.view_layer.update()
